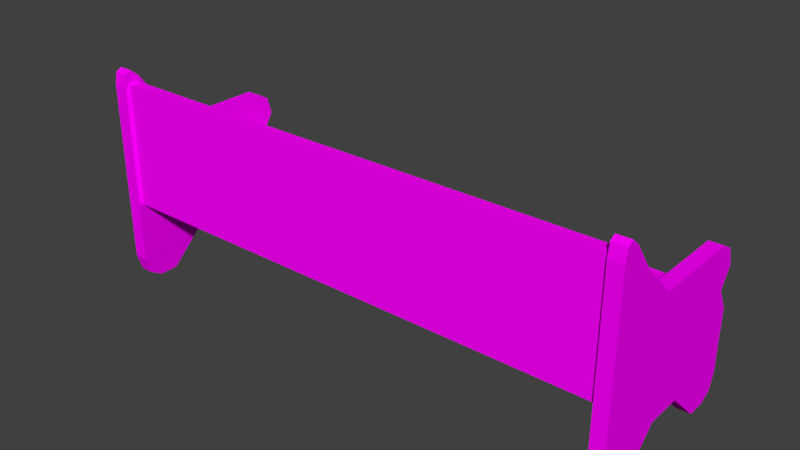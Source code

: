 # Source: churchBank.blend  (saved by Blender 2.77.0; exported with 4.5.12 LTS)
import bpy
from mathutils import Matrix  # noqa: F401  (used for matrix-valued properties, if any)

bpy.ops.wm.read_factory_settings(use_empty=True)
scene = bpy.context.scene
scene.name = 'Scene'

# ---- collections
col_collection_1 = bpy.data.collections.new('Collection 1'); scene.collection.children.link(col_collection_1)

# ---- images (referenced by path relative to the original .blend; pixels are not part of the script)
import os
ASSET_DIR = os.environ.get("B2B_ASSET_DIR", "")  # directory of the original .blend (textures are referenced by path, not embedded)
HERE = os.path.dirname(os.path.abspath(__file__))  # packed textures are extracted next to this script under _unpacked/

def load_image(name, relpath, width, height, colorspace="sRGB"):
    """Load a texture the original file referenced (path relative to the .blend, or extracted next to this script)."""
    p = next((c for c in (os.path.join(HERE, relpath), os.path.join(ASSET_DIR, relpath)) if relpath and os.path.exists(c)), "")
    if p:
        img = bpy.data.images.load(p, check_existing=True)
        img.name = name
    else:  # same state as the original file: an image datablock whose file is absent (Cycles renders it pink)
        img = bpy.data.images.new(name, width, height)
        img.source = "FILE"
        img.filepath = "//" + (relpath or name)
    img.colorspace_settings.name = colorspace
    return img
img_colorpalette_jpg_003 = load_image('colorPalette.jpg.003', 'colorPalette.jpg', 1024, 1024, 'sRGB')

# ---- materials (node trees are filled in below, after node groups)
mat_material_003 = bpy.data.materials.new('Material.003')
mat_material_003.alpha_threshold = 0.0
mat_material_003.roughness = 0.5
mat_material_003.line_color = (0.0, 0.0, 0.0, 1.0)

# ---- material node trees
mat_material_003.use_nodes = True; mat_material_003.node_tree.nodes.clear()
_N = mat_material_003.node_tree.nodes; _L = mat_material_003.node_tree.links
n0 = _N.new('ShaderNodeOutputMaterial'); n0.name = 'Material Output'; n0.location = (300, 300)
n1 = _N.new('ShaderNodeBsdfDiffuse'); n1.name = 'Diffuse BSDF'; n1.location = (10, 300)
n2 = _N.new('ShaderNodeTexImage'); n2.name = 'Image Texture'; n2.location = (228, 132)
n2.width = 140
n2.image = img_colorpalette_jpg_003
n3 = _N.new('ShaderNodeTexCoord'); n3.name = 'Texture Coordinate'; n3.location = (-183, 230)
_L.new(n1.outputs[0], n0.inputs[0])
_L.new(n3.outputs[2], n2.inputs[0])
_L.new(n2.outputs[0], n1.inputs[0])
n0.is_active_output = True

# ---- world
world_world = bpy.data.worlds.new('World'); scene.world = world_world
world_world.color = (0.05088, 0.05088, 0.05088)
world_world.use_sun_shadow = False
world_world.sun_shadow_jitter_overblur = 0.0
world_world.cycles.sampling_method = 'MANUAL'

# ---- meshes
me_cube_003 = bpy.data.meshes.new('Cube.003')
me_cube_003.from_pydata([(2.276, 0.2625, -0.2316), (2.276, -0.7124, -0.2316), (2.276, 0.2625, -0.0865), (2.276, -0.7124, -0.1265), (2.276, 0.08027, -0.2316), (2.276, 0.1954, -0.1265), (2.276, 0.2625, 0.4616), (2.276, 0.1954, 0.4616), (2.275, -0.5407, 0.146), (2.275, -0.3346, 0.146), (2.275, -0.1284, 0.146), (2.275, 0.07772, 0.3416), (2.275, 0.07772, -0.7084), (2.275, -0.1284, -0.5134), (2.275, -0.3346, -0.5134), (2.275, -0.5407, -0.7084), (2.4, 0.07772, 0.3416), (2.4, -0.1284, 0.146), (2.4, -0.3346, 0.146), (2.4, -0.5407, 0.146), (2.4, -0.5407, -0.7084), (2.4, -0.3346, -0.5134), (2.4, -0.1284, -0.5134), (2.4, 0.07772, -0.7084), (2.275, -0.7469, -0.4618), (2.275, -0.7469, -0.2208), (2.275, -0.6806, -0.09991), (2.275, 0.2839, -0.04252), (2.275, 0.2839, -0.2208), (2.275, 0.2839, -0.4618), (2.4, 0.2839, -0.04252), (2.4, 0.2839, -0.2208), (2.4, 0.2839, -0.4618), (2.4, -0.6806, -0.09991), (2.4, -0.7469, -0.2208), (2.4, -0.7469, -0.4618), (2.4, 0.07772, -0.02939), (2.4, 0.07772, -0.1915), (2.4, 0.07772, -0.3725), (2.4, -0.1284, -0.07736), (2.4, -0.1284, -0.1706), (2.4, -0.1284, -0.3085), (2.4, -0.3346, -0.07736), (2.4, -0.3346, -0.1706), (2.4, -0.3346, -0.3085), (2.4, -0.5407, -0.08678), (2.4, -0.5407, -0.1915), (2.4, -0.5407, -0.3725), (2.275, -0.5407, -0.08678), (2.275, -0.5407, -0.1915), (2.275, -0.5407, -0.3725), (2.275, -0.3346, -0.07736), (2.275, -0.3346, -0.1706), (2.275, -0.3346, -0.3085), (2.275, -0.1284, -0.07736), (2.275, -0.1284, -0.1706), (2.275, -0.1284, -0.3085), (2.275, 0.07772, -0.02939), (2.275, 0.07772, -0.1915), (2.275, 0.07772, -0.3725), (2.275, -0.6489, -0.7084), (2.275, -0.7469, -0.5711), (2.275, -0.7182, -0.6682), (2.275, 0.2839, -0.5711), (2.275, 0.1859, -0.7084), (2.275, 0.2552, -0.6682), (2.4, -0.7469, -0.5711), (2.4, -0.6489, -0.7084), (2.4, -0.7182, -0.6682), (2.4, 0.1859, -0.7084), (2.4, 0.2839, -0.5711), (2.4, 0.2552, -0.6682), (2.275, 0.1951, 0.4994), (2.275, 0.2839, 0.4464), (2.275, 0.2395, 0.536), (2.275, 0.272, 0.5166), (2.4, 0.2839, 0.4464), (2.4, 0.1951, 0.4994), (2.4, 0.272, 0.5166), (2.4, 0.2395, 0.536), (2.275, -0.7469, 0.005845), (2.275, -0.6469, 0.146), (2.275, -0.7176, 0.105), (2.4, -0.6469, 0.146), (2.4, -0.7469, 0.005845), (2.4, -0.7176, 0.105), (-2.276, 0.2625, -0.2316), (-2.276, -0.7124, -0.2316), (7.467e-07, -0.7124, -0.2316), (7.467e-07, 0.2625, -0.2316), (-2.276, 0.2625, -0.0865), (-2.276, -0.7124, -0.1265), (7.467e-07, -0.7124, -0.1265), (7.467e-07, 0.2625, -0.0865), (-2.276, 0.08027, -0.2316), (7.467e-07, 0.08027, -0.2316), (-2.276, 0.1954, -0.1265), (7.467e-07, 0.1954, -0.1265), (-2.276, 0.2625, 0.4616), (7.467e-07, 0.2625, 0.4616), (7.467e-07, 0.1954, 0.4616), (-2.276, 0.1954, 0.4616), (-2.275, -0.5407, 0.146), (-2.275, -0.3346, 0.146), (-2.275, -0.1284, 0.146), (-2.275, 0.07772, 0.3416), (-2.275, 0.07772, -0.7084), (-2.275, -0.1284, -0.5134), (-2.275, -0.3346, -0.5134), (-2.275, -0.5407, -0.7084), (-2.4, 0.07772, 0.3416), (-2.4, -0.1284, 0.146), (-2.4, -0.3346, 0.146), (-2.4, -0.5407, 0.146), (-2.4, -0.5407, -0.7084), (-2.4, -0.3346, -0.5134), (-2.4, -0.1284, -0.5134), (-2.4, 0.07772, -0.7084), (-2.275, -0.7469, -0.4618), (-2.275, -0.7469, -0.2208), (-2.275, -0.6806, -0.09991), (-2.275, 0.2839, -0.04252), (-2.275, 0.2839, -0.2208), (-2.275, 0.2839, -0.4618), (-2.4, 0.2839, -0.04252), (-2.4, 0.2839, -0.2208), (-2.4, 0.2839, -0.4618), (-2.4, -0.6806, -0.09991), (-2.4, -0.7469, -0.2208), (-2.4, -0.7469, -0.4618), (-2.4, 0.07772, -0.02939), (-2.4, 0.07772, -0.1915), (-2.4, 0.07772, -0.3725), (-2.4, -0.1284, -0.07736), (-2.4, -0.1284, -0.1706), (-2.4, -0.1284, -0.3085), (-2.4, -0.3346, -0.07736), (-2.4, -0.3346, -0.1706), (-2.4, -0.3346, -0.3085), (-2.4, -0.5407, -0.08678), (-2.4, -0.5407, -0.1915), (-2.4, -0.5407, -0.3725), (-2.275, -0.5407, -0.08678), (-2.275, -0.5407, -0.1915), (-2.275, -0.5407, -0.3725), (-2.275, -0.3346, -0.07736), (-2.275, -0.3346, -0.1706), (-2.275, -0.3346, -0.3085), (-2.275, -0.1284, -0.07736), (-2.275, -0.1284, -0.1706), (-2.275, -0.1284, -0.3085), (-2.275, 0.07772, -0.02939), (-2.275, 0.07772, -0.1915), (-2.275, 0.07772, -0.3725), (-2.275, -0.6489, -0.7084), (-2.275, -0.7469, -0.5711), (-2.275, -0.7182, -0.6682), (-2.275, 0.2839, -0.5711), (-2.275, 0.1859, -0.7084), (-2.275, 0.2552, -0.6682), (-2.4, -0.7469, -0.5711), (-2.4, -0.6489, -0.7084), (-2.4, -0.7182, -0.6682), (-2.4, 0.1859, -0.7084), (-2.4, 0.2839, -0.5711), (-2.4, 0.2552, -0.6682), (-2.275, 0.1951, 0.4994), (-2.275, 0.2839, 0.4464), (-2.275, 0.2395, 0.536), (-2.275, 0.272, 0.5166), (-2.4, 0.2839, 0.4464), (-2.4, 0.1951, 0.4994), (-2.4, 0.272, 0.5166), (-2.4, 0.2395, 0.536), (-2.275, -0.7469, 0.005845), (-2.275, -0.6469, 0.146), (-2.275, -0.7176, 0.105), (-2.4, -0.6469, 0.146), (-2.4, -0.7469, 0.005845), (-2.4, -0.7176, 0.105)], [], [(4, 1, 88, 95), (5, 97, 92, 3), (4, 5, 3, 1), (1, 3, 92, 88), (2, 0, 89, 93), (0, 2, 5, 4), (5, 2, 6, 7), (0, 4, 95, 89), (6, 99, 100, 7), (2, 93, 99, 6), (97, 5, 7, 100), (47, 35, 66, 68, 67, 20), (12, 64, 69, 23), (32, 38, 23, 69, 71, 70), (24, 50, 15, 60, 62, 61), (59, 29, 63, 65, 64, 12), (73, 76, 30, 27), (80, 82, 81, 8, 48, 26), (19, 18, 9, 8), (18, 17, 10, 9), (17, 16, 11, 10), (35, 24, 61, 66), (15, 14, 21, 20), (14, 13, 22, 21), (13, 12, 23, 22), (38, 41, 22, 23), (41, 44, 21, 22), (44, 47, 20, 21), (29, 32, 70, 63), (50, 53, 14, 15), (53, 56, 13, 14), (56, 59, 12, 13), (10, 11, 57, 54), (54, 57, 58, 55), (55, 58, 59, 56), (9, 10, 54, 51), (51, 54, 55, 52), (52, 55, 56, 53), (8, 9, 51, 48), (48, 51, 52, 49), (49, 52, 53, 50), (19, 83, 85, 84, 33, 45), (26, 48, 49, 25), (25, 49, 50, 24), (18, 19, 45, 42), (42, 45, 46, 43), (43, 46, 47, 44), (17, 18, 42, 39), (39, 42, 43, 40), (40, 43, 44, 41), (16, 17, 39, 36), (36, 39, 40, 37), (37, 40, 41, 38), (30, 36, 37, 31), (31, 37, 38, 32), (83, 19, 8, 81), (33, 26, 25, 34), (34, 25, 24, 35), (45, 33, 34, 46), (46, 34, 35, 47), (11, 72, 74, 75, 73, 27, 57), (27, 30, 31, 28), (28, 31, 32, 29), (76, 78, 79, 77, 16, 36, 30), (57, 27, 28, 58), (58, 28, 29, 59), (69, 64, 65, 71), (71, 65, 63, 70), (60, 67, 68, 62), (62, 68, 66, 61), (60, 15, 20, 67), (72, 77, 79, 74), (74, 79, 78, 75), (75, 78, 76, 73), (16, 77, 72, 11), (83, 81, 82, 85), (85, 82, 80, 84), (84, 80, 26, 33), (94, 95, 88, 87), (96, 91, 92, 97), (94, 87, 91, 96), (87, 88, 92, 91), (95, 89, 93, 97), (90, 93, 89, 86), (88, 95, 97, 92), (86, 94, 96, 90), (96, 101, 98, 90), (86, 89, 95, 94), (98, 101, 100, 99), (93, 99, 100, 97), (90, 98, 99, 93), (97, 100, 101, 96), (141, 114, 161, 162, 160, 129), (106, 117, 163, 158), (126, 164, 165, 163, 117, 132), (118, 155, 156, 154, 109, 144), (153, 106, 158, 159, 157, 123), (167, 121, 124, 170), (174, 120, 142, 102, 175, 176), (113, 102, 103, 112), (112, 103, 104, 111), (111, 104, 105, 110), (129, 160, 155, 118), (109, 114, 115, 108), (108, 115, 116, 107), (107, 116, 117, 106), (132, 117, 116, 135), (135, 116, 115, 138), (138, 115, 114, 141), (123, 157, 164, 126), (144, 109, 108, 147), (147, 108, 107, 150), (150, 107, 106, 153), (104, 148, 151, 105), (148, 149, 152, 151), (149, 150, 153, 152), (103, 145, 148, 104), (145, 146, 149, 148), (146, 147, 150, 149), (102, 142, 145, 103), (142, 143, 146, 145), (143, 144, 147, 146), (113, 139, 127, 178, 179, 177), (120, 119, 143, 142), (119, 118, 144, 143), (112, 136, 139, 113), (136, 137, 140, 139), (137, 138, 141, 140), (111, 133, 136, 112), (133, 134, 137, 136), (134, 135, 138, 137), (110, 130, 133, 111), (130, 131, 134, 133), (131, 132, 135, 134), (124, 125, 131, 130), (125, 126, 132, 131), (177, 175, 102, 113), (127, 128, 119, 120), (128, 129, 118, 119), (139, 140, 128, 127), (140, 141, 129, 128), (105, 151, 121, 167, 169, 168, 166), (121, 122, 125, 124), (122, 123, 126, 125), (170, 124, 130, 110, 171, 173, 172), (151, 152, 122, 121), (152, 153, 123, 122), (163, 165, 159, 158), (165, 164, 157, 159), (154, 156, 162, 161), (156, 155, 160, 162), (154, 161, 114, 109), (166, 168, 173, 171), (168, 169, 172, 173), (169, 167, 170, 172), (110, 105, 166, 171), (177, 179, 176, 175), (179, 178, 174, 176), (178, 127, 120, 174)])
_uv = me_cube_003.uv_layers.new(name='UVMap')
_uv.uv.foreach_set('vector', [0.5049, 0.24, 0.5036, 0.24, 0.5036, 0.2338, 0.5049, 0.2338, 0.5021, 0.24, 0.5021, 0.2338, 0.5036, 0.2338, 0.5036, 0.24, 0.501, 0.2316, 0.5012, 0.2313, 0.5012, 0.2338, 0.501, 0.2338, 0.4999, 0.2338, 0.5, 0.2338, 0.5, 0.24, 0.4999, 0.24, 0.5012, 0.24, 0.501, 0.24, 0.501, 0.2338, 0.5012, 0.2338, 0.501, 0.2311, 0.5012, 0.2311, 0.5012, 0.2313, 0.501, 0.2316, 0.5012, 0.2313, 0.5012, 0.2311, 0.5021, 0.2311, 0.5021, 0.2313, 0.5052, 0.24, 0.5049, 0.24, 0.5049, 0.2338, 0.5052, 0.2338, 0.4999, 0.2338, 0.4999, 0.24, 0.4997, 0.24, 0.4997, 0.2338, 0.5012, 0.24, 0.5012, 0.2338, 0.5021, 0.2338, 0.5021, 0.24, 0.5, 0.24, 0.5, 0.2338, 0.501, 0.2338, 0.501, 0.24, 0.4996, 0.2313, 0.4993, 0.2311, 0.4993, 0.2308, 0.4993, 0.2305, 0.4995, 0.2304, 0.4996, 0.2304, 0.4997, 0.2395, 0.4997, 0.2398, 0.4995, 0.2398, 0.4995, 0.2395, 0.501, 0.2311, 0.5007, 0.2313, 0.5007, 0.2304, 0.5008, 0.2304, 0.5009, 0.2305, 0.501, 0.2308, 0.5035, 0.2331, 0.5039, 0.2329, 0.5039, 0.2338, 0.5037, 0.2338, 0.5036, 0.2337, 0.5035, 0.2334, 0.5049, 0.2329, 0.5052, 0.2331, 0.5052, 0.2334, 0.5052, 0.2337, 0.5051, 0.2338, 0.5049, 0.2338, 0.5024, 0.2336, 0.5022, 0.2336, 0.5022, 0.2323, 0.5024, 0.2323, 0.5035, 0.2318, 0.5036, 0.2316, 0.5037, 0.2315, 0.5039, 0.2315, 0.5039, 0.2321, 0.5037, 0.2321, 0.4997, 0.2357, 0.4997, 0.2362, 0.4995, 0.2362, 0.4995, 0.2357, 0.4997, 0.2362, 0.4997, 0.2368, 0.4995, 0.2368, 0.4995, 0.2362, 0.4997, 0.2368, 0.4997, 0.2373, 0.4995, 0.2373, 0.4995, 0.2368, 0.4995, 0.2384, 0.4993, 0.2384, 0.4993, 0.2381, 0.4995, 0.2381, 0.4997, 0.2378, 0.4997, 0.2384, 0.4995, 0.2384, 0.4995, 0.2378, 0.4997, 0.2384, 0.4997, 0.2389, 0.4995, 0.2389, 0.4995, 0.2384, 0.4997, 0.2389, 0.4997, 0.2395, 0.4995, 0.2395, 0.4995, 0.2389, 0.5007, 0.2313, 0.5003, 0.2315, 0.5003, 0.2309, 0.5007, 0.2304, 0.5003, 0.2315, 0.5, 0.2315, 0.5, 0.2309, 0.5003, 0.2309, 0.5, 0.2315, 0.4996, 0.2313, 0.4996, 0.2304, 0.5, 0.2309, 0.5024, 0.2311, 0.5022, 0.2311, 0.5022, 0.2308, 0.5024, 0.2308, 0.5039, 0.2329, 0.5042, 0.2327, 0.5042, 0.2333, 0.5039, 0.2338, 0.5042, 0.2327, 0.5046, 0.2327, 0.5046, 0.2333, 0.5042, 0.2333, 0.5046, 0.2327, 0.5049, 0.2329, 0.5049, 0.2338, 0.5046, 0.2333, 0.5046, 0.2315, 0.5049, 0.2309, 0.5049, 0.2319, 0.5046, 0.2321, 0.5046, 0.2321, 0.5049, 0.2319, 0.5049, 0.2324, 0.5046, 0.2323, 0.5046, 0.2323, 0.5049, 0.2324, 0.5049, 0.2329, 0.5046, 0.2327, 0.5042, 0.2315, 0.5046, 0.2315, 0.5046, 0.2321, 0.5042, 0.2321, 0.5042, 0.2321, 0.5046, 0.2321, 0.5046, 0.2323, 0.5042, 0.2323, 0.5042, 0.2323, 0.5046, 0.2323, 0.5046, 0.2327, 0.5042, 0.2327, 0.5039, 0.2315, 0.5042, 0.2315, 0.5042, 0.2321, 0.5039, 0.2321, 0.5039, 0.2321, 0.5042, 0.2321, 0.5042, 0.2323, 0.5039, 0.2324, 0.5039, 0.2324, 0.5042, 0.2323, 0.5042, 0.2327, 0.5039, 0.2329, 0.4996, 0.2327, 0.4995, 0.2327, 0.4993, 0.2326, 0.4993, 0.2323, 0.4994, 0.2321, 0.4996, 0.2321, 0.5037, 0.2321, 0.5039, 0.2321, 0.5039, 0.2324, 0.5035, 0.2325, 0.5035, 0.2325, 0.5039, 0.2324, 0.5039, 0.2329, 0.5035, 0.2331, 0.5, 0.2327, 0.4996, 0.2327, 0.4996, 0.2321, 0.5, 0.2321, 0.5, 0.2321, 0.4996, 0.2321, 0.4996, 0.2318, 0.5, 0.2319, 0.5, 0.2319, 0.4996, 0.2318, 0.4996, 0.2313, 0.5, 0.2315, 0.5003, 0.2327, 0.5, 0.2327, 0.5, 0.2321, 0.5003, 0.2321, 0.5003, 0.2321, 0.5, 0.2321, 0.5, 0.2319, 0.5003, 0.2319, 0.5003, 0.2319, 0.5, 0.2319, 0.5, 0.2315, 0.5003, 0.2315, 0.5007, 0.2333, 0.5003, 0.2327, 0.5003, 0.2321, 0.5007, 0.2322, 0.5007, 0.2322, 0.5003, 0.2321, 0.5003, 0.2319, 0.5007, 0.2318, 0.5007, 0.2318, 0.5003, 0.2319, 0.5003, 0.2315, 0.5007, 0.2313, 0.501, 0.2322, 0.5007, 0.2322, 0.5007, 0.2318, 0.501, 0.2317, 0.501, 0.2317, 0.5007, 0.2318, 0.5007, 0.2313, 0.501, 0.2311, 0.4997, 0.2354, 0.4997, 0.2357, 0.4995, 0.2357, 0.4995, 0.2354, 0.4995, 0.2394, 0.4993, 0.2394, 0.4993, 0.2391, 0.4995, 0.2391, 0.4995, 0.2391, 0.4993, 0.2391, 0.4993, 0.2384, 0.4995, 0.2384, 0.4996, 0.2321, 0.4994, 0.2321, 0.4993, 0.2317, 0.4996, 0.2318, 0.4996, 0.2318, 0.4993, 0.2317, 0.4993, 0.2311, 0.4996, 0.2313, 0.5049, 0.2309, 0.5051, 0.2305, 0.5052, 0.2304, 0.5052, 0.2305, 0.5052, 0.2306, 0.5052, 0.232, 0.5049, 0.2319, 0.5024, 0.2323, 0.5022, 0.2323, 0.5022, 0.2318, 0.5024, 0.2318, 0.5024, 0.2318, 0.5022, 0.2318, 0.5022, 0.2311, 0.5024, 0.2311, 0.501, 0.2335, 0.501, 0.2337, 0.5009, 0.2338, 0.5008, 0.2337, 0.5007, 0.2333, 0.5007, 0.2322, 0.501, 0.2322, 0.5049, 0.2319, 0.5052, 0.232, 0.5052, 0.2325, 0.5049, 0.2324, 0.5049, 0.2324, 0.5052, 0.2325, 0.5052, 0.2331, 0.5049, 0.2329, 0.4995, 0.2398, 0.4997, 0.2398, 0.4997, 0.24, 0.4995, 0.24, 0.5022, 0.2306, 0.5024, 0.2306, 0.5024, 0.2308, 0.5022, 0.2308, 0.4997, 0.2375, 0.4995, 0.2375, 0.4995, 0.2373, 0.4997, 0.2373, 0.4993, 0.2379, 0.4995, 0.2379, 0.4995, 0.2381, 0.4993, 0.2381, 0.4997, 0.2375, 0.4997, 0.2378, 0.4995, 0.2378, 0.4995, 0.2375, 0.5033, 0.2308, 0.5033, 0.2311, 0.5033, 0.2311, 0.5033, 0.2308, 0.5033, 0.2308, 0.5033, 0.2311, 0.5032, 0.2311, 0.5032, 0.2308, 0.5024, 0.2338, 0.5022, 0.2338, 0.5022, 0.2336, 0.5024, 0.2336, 0.5035, 0.2307, 0.5035, 0.2311, 0.5033, 0.2311, 0.5033, 0.2307, 0.4997, 0.2354, 0.4995, 0.2354, 0.4995, 0.2352, 0.4997, 0.2352, 0.4995, 0.24, 0.4993, 0.24, 0.4993, 0.2397, 0.4995, 0.2397, 0.4995, 0.2397, 0.4993, 0.2397, 0.4993, 0.2394, 0.4995, 0.2394, 0.5049, 0.24, 0.5049, 0.2338, 0.5036, 0.2338, 0.5036, 0.24, 0.5021, 0.24, 0.5036, 0.24, 0.5036, 0.2338, 0.5021, 0.2338, 0.501, 0.2316, 0.501, 0.2338, 0.5012, 0.2338, 0.5012, 0.2313, 0.4999, 0.2338, 0.4999, 0.24, 0.5, 0.24, 0.5, 0.2338, 0.5024, 0.2333, 0.5024, 0.2338, 0.5026, 0.2338, 0.5026, 0.2336, 0.5012, 0.24, 0.5012, 0.2338, 0.501, 0.2338, 0.501, 0.24, 0.5024, 0.2311, 0.5024, 0.2333, 0.5026, 0.2336, 0.5026, 0.2311, 0.501, 0.2311, 0.501, 0.2316, 0.5012, 0.2313, 0.5012, 0.2311, 0.5012, 0.2313, 0.5021, 0.2313, 0.5021, 0.2311, 0.5012, 0.2311, 0.5052, 0.24, 0.5052, 0.2338, 0.5049, 0.2338, 0.5049, 0.24, 0.4999, 0.2338, 0.4997, 0.2338, 0.4997, 0.24, 0.4999, 0.24, 0.5026, 0.2338, 0.5035, 0.2338, 0.5035, 0.2336, 0.5026, 0.2336, 0.5012, 0.24, 0.5021, 0.24, 0.5021, 0.2338, 0.5012, 0.2338, 0.5, 0.24, 0.501, 0.24, 0.501, 0.2338, 0.5, 0.2338, 0.4996, 0.2313, 0.4996, 0.2304, 0.4995, 0.2304, 0.4993, 0.2305, 0.4993, 0.2308, 0.4993, 0.2311, 0.4997, 0.2395, 0.4995, 0.2395, 0.4995, 0.2398, 0.4997, 0.2398, 0.501, 0.2311, 0.501, 0.2308, 0.5009, 0.2305, 0.5008, 0.2304, 0.5007, 0.2304, 0.5007, 0.2313, 0.5035, 0.2331, 0.5035, 0.2334, 0.5036, 0.2337, 0.5037, 0.2338, 0.5039, 0.2338, 0.5039, 0.2329, 0.5049, 0.2329, 0.5049, 0.2338, 0.5051, 0.2338, 0.5052, 0.2337, 0.5052, 0.2334, 0.5052, 0.2331, 0.5024, 0.2336, 0.5024, 0.2323, 0.5022, 0.2323, 0.5022, 0.2336, 0.5035, 0.2318, 0.5037, 0.2321, 0.5039, 0.2321, 0.5039, 0.2315, 0.5037, 0.2315, 0.5036, 0.2316, 0.4997, 0.2357, 0.4995, 0.2357, 0.4995, 0.2362, 0.4997, 0.2362, 0.4997, 0.2362, 0.4995, 0.2362, 0.4995, 0.2368, 0.4997, 0.2368, 0.4997, 0.2368, 0.4995, 0.2368, 0.4995, 0.2373, 0.4997, 0.2373, 0.4995, 0.2384, 0.4995, 0.2381, 0.4993, 0.2381, 0.4993, 0.2384, 0.4997, 0.2378, 0.4995, 0.2378, 0.4995, 0.2384, 0.4997, 0.2384, 0.4997, 0.2384, 0.4995, 0.2384, 0.4995, 0.2389, 0.4997, 0.2389, 0.4997, 0.2389, 0.4995, 0.2389, 0.4995, 0.2395, 0.4997, 0.2395, 0.5007, 0.2313, 0.5007, 0.2304, 0.5003, 0.2309, 0.5003, 0.2315, 0.5003, 0.2315, 0.5003, 0.2309, 0.5, 0.2309, 0.5, 0.2315, 0.5, 0.2315, 0.5, 0.2309, 0.4996, 0.2304, 0.4996, 0.2313, 0.5024, 0.2311, 0.5024, 0.2308, 0.5022, 0.2308, 0.5022, 0.2311, 0.5039, 0.2329, 0.5039, 0.2338, 0.5042, 0.2333, 0.5042, 0.2327, 0.5042, 0.2327, 0.5042, 0.2333, 0.5046, 0.2333, 0.5046, 0.2327, 0.5046, 0.2327, 0.5046, 0.2333, 0.5049, 0.2338, 0.5049, 0.2329, 0.5046, 0.2315, 0.5046, 0.2321, 0.5049, 0.2319, 0.5049, 0.2309, 0.5046, 0.2321, 0.5046, 0.2323, 0.5049, 0.2324, 0.5049, 0.2319, 0.5046, 0.2323, 0.5046, 0.2327, 0.5049, 0.2329, 0.5049, 0.2324, 0.5042, 0.2315, 0.5042, 0.2321, 0.5046, 0.2321, 0.5046, 0.2315, 0.5042, 0.2321, 0.5042, 0.2323, 0.5046, 0.2323, 0.5046, 0.2321, 0.5042, 0.2323, 0.5042, 0.2327, 0.5046, 0.2327, 0.5046, 0.2323, 0.5039, 0.2315, 0.5039, 0.2321, 0.5042, 0.2321, 0.5042, 0.2315, 0.5039, 0.2321, 0.5039, 0.2324, 0.5042, 0.2323, 0.5042, 0.2321, 0.5039, 0.2324, 0.5039, 0.2329, 0.5042, 0.2327, 0.5042, 0.2323, 0.4996, 0.2327, 0.4996, 0.2321, 0.4994, 0.2321, 0.4993, 0.2323, 0.4993, 0.2326, 0.4995, 0.2327, 0.5037, 0.2321, 0.5035, 0.2325, 0.5039, 0.2324, 0.5039, 0.2321, 0.5035, 0.2325, 0.5035, 0.2331, 0.5039, 0.2329, 0.5039, 0.2324, 0.5, 0.2327, 0.5, 0.2321, 0.4996, 0.2321, 0.4996, 0.2327, 0.5, 0.2321, 0.5, 0.2319, 0.4996, 0.2318, 0.4996, 0.2321, 0.5, 0.2319, 0.5, 0.2315, 0.4996, 0.2313, 0.4996, 0.2318, 0.5003, 0.2327, 0.5003, 0.2321, 0.5, 0.2321, 0.5, 0.2327, 0.5003, 0.2321, 0.5003, 0.2319, 0.5, 0.2319, 0.5, 0.2321, 0.5003, 0.2319, 0.5003, 0.2315, 0.5, 0.2315, 0.5, 0.2319, 0.5007, 0.2333, 0.5007, 0.2322, 0.5003, 0.2321, 0.5003, 0.2327, 0.5007, 0.2322, 0.5007, 0.2318, 0.5003, 0.2319, 0.5003, 0.2321, 0.5007, 0.2318, 0.5007, 0.2313, 0.5003, 0.2315, 0.5003, 0.2319, 0.501, 0.2322, 0.501, 0.2317, 0.5007, 0.2318, 0.5007, 0.2322, 0.501, 0.2317, 0.501, 0.2311, 0.5007, 0.2313, 0.5007, 0.2318, 0.4997, 0.2354, 0.4995, 0.2354, 0.4995, 0.2357, 0.4997, 0.2357, 0.4995, 0.2394, 0.4995, 0.2391, 0.4993, 0.2391, 0.4993, 0.2394, 0.4995, 0.2391, 0.4995, 0.2384, 0.4993, 0.2384, 0.4993, 0.2391, 0.4996, 0.2321, 0.4996, 0.2318, 0.4993, 0.2317, 0.4994, 0.2321, 0.4996, 0.2318, 0.4996, 0.2313, 0.4993, 0.2311, 0.4993, 0.2317, 0.5049, 0.2309, 0.5049, 0.2319, 0.5052, 0.232, 0.5052, 0.2306, 0.5052, 0.2305, 0.5052, 0.2304, 0.5051, 0.2305, 0.5024, 0.2323, 0.5024, 0.2318, 0.5022, 0.2318, 0.5022, 0.2323, 0.5024, 0.2318, 0.5024, 0.2311, 0.5022, 0.2311, 0.5022, 0.2318, 0.501, 0.2335, 0.501, 0.2322, 0.5007, 0.2322, 0.5007, 0.2333, 0.5008, 0.2337, 0.5009, 0.2338, 0.501, 0.2337, 0.5049, 0.2319, 0.5049, 0.2324, 0.5052, 0.2325, 0.5052, 0.232, 0.5049, 0.2324, 0.5049, 0.2329, 0.5052, 0.2331, 0.5052, 0.2325, 0.4995, 0.2398, 0.4995, 0.24, 0.4997, 0.24, 0.4997, 0.2398, 0.5022, 0.2306, 0.5022, 0.2308, 0.5024, 0.2308, 0.5024, 0.2306, 0.4997, 0.2375, 0.4997, 0.2373, 0.4995, 0.2373, 0.4995, 0.2375, 0.4993, 0.2379, 0.4993, 0.2381, 0.4995, 0.2381, 0.4995, 0.2379, 0.4997, 0.2375, 0.4995, 0.2375, 0.4995, 0.2378, 0.4997, 0.2378, 0.5033, 0.2308, 0.5033, 0.2308, 0.5033, 0.2311, 0.5033, 0.2311, 0.5033, 0.2308, 0.5032, 0.2308, 0.5032, 0.2311, 0.5033, 0.2311, 0.5024, 0.2338, 0.5024, 0.2336, 0.5022, 0.2336, 0.5022, 0.2338, 0.5035, 0.2307, 0.5033, 0.2307, 0.5033, 0.2311, 0.5035, 0.2311, 0.4997, 0.2354, 0.4997, 0.2352, 0.4995, 0.2352, 0.4995, 0.2354, 0.4995, 0.24, 0.4995, 0.2397, 0.4993, 0.2397, 0.4993, 0.24, 0.4995, 0.2397, 0.4995, 0.2394, 0.4993, 0.2394, 0.4993, 0.2397])
me_cube_003.materials.append(mat_material_003)
me_cube_003.use_remesh_preserve_volume = False
me_cube_003.use_remesh_preserve_attributes = False
me_cube_003.use_mirror_vertex_groups = False
me_cube_003.update()

# ---- objects
ob_cube_001 = bpy.data.objects.new('Cube.001', me_cube_003)

# ---- transforms, parenting, visibility, modifiers, constraints
ob_cube_001.location = (-0.04277, -0.3236, 0.9276)
ob_cube_001.rotation_euler = (0.0, -0.0, 3.142)
ob_cube_001.scale = (0.6329, 1.0, 1.0)
ob_cube_001.lock_rotations_4d = False
ob_cube_001.empty_display_type = 'ARROWS'
ob_cube_001.lineart.crease_threshold = 0.0

# ---- collection membership
col_collection_1.objects.link(ob_cube_001)

# ---- scene / render settings (as saved in the file)
scene.frame_start = 1; scene.frame_end = 250; scene.frame_set(72)
scene.render.engine = 'CYCLES'
scene.render.resolution_percentage = 50
scene.render.dither_intensity = 0.0
scene.cycles.use_denoising = False
scene.cycles.samples = 128
scene.cycles.sampling_pattern = 'TABULATED_SOBOL'
scene.cycles.light_sampling_threshold = 0.0
scene.cycles.use_adaptive_sampling = False
scene.cycles.use_light_tree = False
scene.cycles.blur_glossy = 0.0
scene.cycles.sample_clamp_indirect = 0.0
scene.view_settings.view_transform = 'Standard'
bpy.context.view_layer.update()

# ---- added for rendering (the .blend has no active camera and no usable light): camera, sun
cam_auto = bpy.data.cameras.new('AutoCamera')
cam_auto.lens = 50.0
cam_auto.sensor_width = 36.0
cam_auto.clip_end = 1000.0
ob_auto_camera = bpy.data.objects.new('AutoCamera', cam_auto)
scene.collection.objects.link(ob_auto_camera)
ob_auto_camera.location = (3.14136, -3.91306, 3.38872)
ob_auto_camera.rotation_euler = (1.09748, -7.21219e-08, 0.694738)
scene.camera = ob_auto_camera
light_auto_sun = bpy.data.lights.new('AutoSun', 'SUN')
light_auto_sun.energy = 3.0
light_auto_sun.angle = 0.0523599
ob_auto_sun = bpy.data.objects.new('AutoSun', light_auto_sun)
scene.collection.objects.link(ob_auto_sun)
ob_auto_sun.rotation_euler = (0.872665, 0.174533, 0.523599)
bpy.context.view_layer.update()
